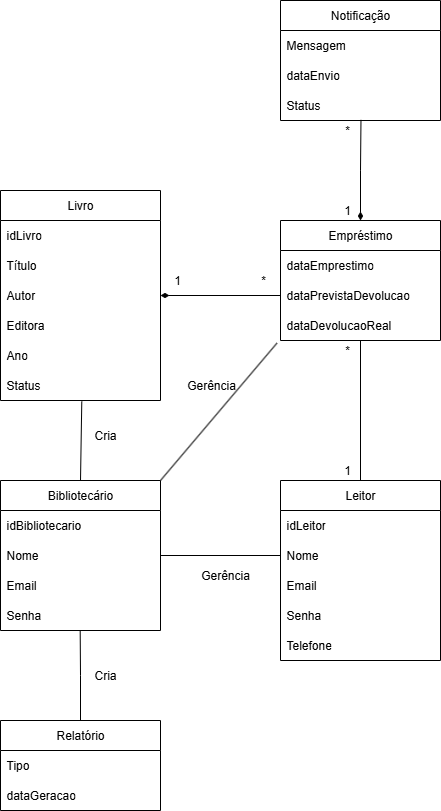

The diagram above was exported from draw.io. Its source (the exported page's mxGraphModel, read from the mxfile embedded in the PNG):
<mxGraphModel dx="1042" dy="1736" grid="1" gridSize="10" guides="1" tooltips="1" connect="1" arrows="1" fold="1" page="1" pageScale="1" pageWidth="827" pageHeight="1169" math="0" shadow="0">
  <root>
    <mxCell id="0" />
    <mxCell id="1" parent="0" />
    <mxCell id="KfrFf84Sq0EnQc2PsziQ-32" style="edgeStyle=orthogonalEdgeStyle;rounded=0;orthogonalLoop=1;jettySize=auto;html=1;exitX=0.5;exitY=0;exitDx=0;exitDy=0;entryX=0.5;entryY=1;entryDx=0;entryDy=0;endArrow=none;endFill=0;" parent="1" source="KfrFf84Sq0EnQc2PsziQ-1" target="KfrFf84Sq0EnQc2PsziQ-20" edge="1">
      <mxGeometry relative="1" as="geometry" />
    </mxCell>
    <mxCell id="KfrFf84Sq0EnQc2PsziQ-1" value="Leitor" style="swimlane;fontStyle=0;childLayout=stackLayout;horizontal=1;startSize=30;horizontalStack=0;resizeParent=1;resizeParentMax=0;resizeLast=0;collapsible=1;marginBottom=0;whiteSpace=wrap;html=1;" parent="1" vertex="1">
      <mxGeometry x="640" y="160" width="160" height="180" as="geometry" />
    </mxCell>
    <mxCell id="KfrFf84Sq0EnQc2PsziQ-3" value="idLeitor" style="text;strokeColor=none;fillColor=none;align=left;verticalAlign=middle;spacingLeft=4;spacingRight=4;overflow=hidden;points=[[0,0.5],[1,0.5]];portConstraint=eastwest;rotatable=0;whiteSpace=wrap;html=1;" parent="KfrFf84Sq0EnQc2PsziQ-1" vertex="1">
      <mxGeometry y="30" width="160" height="30" as="geometry" />
    </mxCell>
    <mxCell id="KfrFf84Sq0EnQc2PsziQ-4" value="Nome" style="text;strokeColor=none;fillColor=none;align=left;verticalAlign=middle;spacingLeft=4;spacingRight=4;overflow=hidden;points=[[0,0.5],[1,0.5]];portConstraint=eastwest;rotatable=0;whiteSpace=wrap;html=1;" parent="KfrFf84Sq0EnQc2PsziQ-1" vertex="1">
      <mxGeometry y="60" width="160" height="30" as="geometry" />
    </mxCell>
    <mxCell id="KfrFf84Sq0EnQc2PsziQ-5" value="Email" style="text;strokeColor=none;fillColor=none;align=left;verticalAlign=middle;spacingLeft=4;spacingRight=4;overflow=hidden;points=[[0,0.5],[1,0.5]];portConstraint=eastwest;rotatable=0;whiteSpace=wrap;html=1;" parent="KfrFf84Sq0EnQc2PsziQ-1" vertex="1">
      <mxGeometry y="90" width="160" height="30" as="geometry" />
    </mxCell>
    <mxCell id="EbhZf7liKFkgPDr3pc9r-1" value="Senha" style="text;strokeColor=none;fillColor=none;align=left;verticalAlign=middle;spacingLeft=4;spacingRight=4;overflow=hidden;points=[[0,0.5],[1,0.5]];portConstraint=eastwest;rotatable=0;whiteSpace=wrap;html=1;" vertex="1" parent="KfrFf84Sq0EnQc2PsziQ-1">
      <mxGeometry y="120" width="160" height="30" as="geometry" />
    </mxCell>
    <mxCell id="KfrFf84Sq0EnQc2PsziQ-6" value="Telefone" style="text;strokeColor=none;fillColor=none;align=left;verticalAlign=middle;spacingLeft=4;spacingRight=4;overflow=hidden;points=[[0,0.5],[1,0.5]];portConstraint=eastwest;rotatable=0;whiteSpace=wrap;html=1;" parent="KfrFf84Sq0EnQc2PsziQ-1" vertex="1">
      <mxGeometry y="150" width="160" height="30" as="geometry" />
    </mxCell>
    <mxCell id="KfrFf84Sq0EnQc2PsziQ-7" value="Bibliotecário" style="swimlane;fontStyle=0;childLayout=stackLayout;horizontal=1;startSize=30;horizontalStack=0;resizeParent=1;resizeParentMax=0;resizeLast=0;collapsible=1;marginBottom=0;whiteSpace=wrap;html=1;" parent="1" vertex="1">
      <mxGeometry x="360" y="160" width="160" height="150" as="geometry" />
    </mxCell>
    <mxCell id="KfrFf84Sq0EnQc2PsziQ-8" value="idBibliotecario" style="text;strokeColor=none;fillColor=none;align=left;verticalAlign=middle;spacingLeft=4;spacingRight=4;overflow=hidden;points=[[0,0.5],[1,0.5]];portConstraint=eastwest;rotatable=0;whiteSpace=wrap;html=1;" parent="KfrFf84Sq0EnQc2PsziQ-7" vertex="1">
      <mxGeometry y="30" width="160" height="30" as="geometry" />
    </mxCell>
    <mxCell id="KfrFf84Sq0EnQc2PsziQ-9" value="Nome" style="text;strokeColor=none;fillColor=none;align=left;verticalAlign=middle;spacingLeft=4;spacingRight=4;overflow=hidden;points=[[0,0.5],[1,0.5]];portConstraint=eastwest;rotatable=0;whiteSpace=wrap;html=1;" parent="KfrFf84Sq0EnQc2PsziQ-7" vertex="1">
      <mxGeometry y="60" width="160" height="30" as="geometry" />
    </mxCell>
    <mxCell id="EbhZf7liKFkgPDr3pc9r-3" value="Email" style="text;strokeColor=none;fillColor=none;align=left;verticalAlign=middle;spacingLeft=4;spacingRight=4;overflow=hidden;points=[[0,0.5],[1,0.5]];portConstraint=eastwest;rotatable=0;whiteSpace=wrap;html=1;" vertex="1" parent="KfrFf84Sq0EnQc2PsziQ-7">
      <mxGeometry y="90" width="160" height="30" as="geometry" />
    </mxCell>
    <mxCell id="KfrFf84Sq0EnQc2PsziQ-12" value="Senha" style="text;strokeColor=none;fillColor=none;align=left;verticalAlign=middle;spacingLeft=4;spacingRight=4;overflow=hidden;points=[[0,0.5],[1,0.5]];portConstraint=eastwest;rotatable=0;whiteSpace=wrap;html=1;" parent="KfrFf84Sq0EnQc2PsziQ-7" vertex="1">
      <mxGeometry y="120" width="160" height="30" as="geometry" />
    </mxCell>
    <mxCell id="KfrFf84Sq0EnQc2PsziQ-13" value="Livro" style="swimlane;fontStyle=0;childLayout=stackLayout;horizontal=1;startSize=30;horizontalStack=0;resizeParent=1;resizeParentMax=0;resizeLast=0;collapsible=1;marginBottom=0;whiteSpace=wrap;html=1;" parent="1" vertex="1">
      <mxGeometry x="360" y="-130" width="160" height="210" as="geometry" />
    </mxCell>
    <mxCell id="KfrFf84Sq0EnQc2PsziQ-14" value="idLivro" style="text;strokeColor=none;fillColor=none;align=left;verticalAlign=middle;spacingLeft=4;spacingRight=4;overflow=hidden;points=[[0,0.5],[1,0.5]];portConstraint=eastwest;rotatable=0;whiteSpace=wrap;html=1;" parent="KfrFf84Sq0EnQc2PsziQ-13" vertex="1">
      <mxGeometry y="30" width="160" height="30" as="geometry" />
    </mxCell>
    <mxCell id="KfrFf84Sq0EnQc2PsziQ-15" value="Título" style="text;strokeColor=none;fillColor=none;align=left;verticalAlign=middle;spacingLeft=4;spacingRight=4;overflow=hidden;points=[[0,0.5],[1,0.5]];portConstraint=eastwest;rotatable=0;whiteSpace=wrap;html=1;" parent="KfrFf84Sq0EnQc2PsziQ-13" vertex="1">
      <mxGeometry y="60" width="160" height="30" as="geometry" />
    </mxCell>
    <mxCell id="KfrFf84Sq0EnQc2PsziQ-16" value="Autor" style="text;strokeColor=none;fillColor=none;align=left;verticalAlign=middle;spacingLeft=4;spacingRight=4;overflow=hidden;points=[[0,0.5],[1,0.5]];portConstraint=eastwest;rotatable=0;whiteSpace=wrap;html=1;" parent="KfrFf84Sq0EnQc2PsziQ-13" vertex="1">
      <mxGeometry y="90" width="160" height="30" as="geometry" />
    </mxCell>
    <mxCell id="KfrFf84Sq0EnQc2PsziQ-17" value="Editora" style="text;strokeColor=none;fillColor=none;align=left;verticalAlign=middle;spacingLeft=4;spacingRight=4;overflow=hidden;points=[[0,0.5],[1,0.5]];portConstraint=eastwest;rotatable=0;whiteSpace=wrap;html=1;" parent="KfrFf84Sq0EnQc2PsziQ-13" vertex="1">
      <mxGeometry y="120" width="160" height="30" as="geometry" />
    </mxCell>
    <mxCell id="KfrFf84Sq0EnQc2PsziQ-18" value="Ano" style="text;strokeColor=none;fillColor=none;align=left;verticalAlign=middle;spacingLeft=4;spacingRight=4;overflow=hidden;points=[[0,0.5],[1,0.5]];portConstraint=eastwest;rotatable=0;whiteSpace=wrap;html=1;" parent="KfrFf84Sq0EnQc2PsziQ-13" vertex="1">
      <mxGeometry y="150" width="160" height="30" as="geometry" />
    </mxCell>
    <mxCell id="KfrFf84Sq0EnQc2PsziQ-19" value="Status" style="text;strokeColor=none;fillColor=none;align=left;verticalAlign=middle;spacingLeft=4;spacingRight=4;overflow=hidden;points=[[0,0.5],[1,0.5]];portConstraint=eastwest;rotatable=0;whiteSpace=wrap;html=1;" parent="KfrFf84Sq0EnQc2PsziQ-13" vertex="1">
      <mxGeometry y="180" width="160" height="30" as="geometry" />
    </mxCell>
    <mxCell id="KfrFf84Sq0EnQc2PsziQ-20" value="Empréstimo" style="swimlane;fontStyle=0;childLayout=stackLayout;horizontal=1;startSize=30;horizontalStack=0;resizeParent=1;resizeParentMax=0;resizeLast=0;collapsible=1;marginBottom=0;whiteSpace=wrap;html=1;" parent="1" vertex="1">
      <mxGeometry x="640" y="-100" width="160" height="120" as="geometry" />
    </mxCell>
    <mxCell id="KfrFf84Sq0EnQc2PsziQ-21" value="dataEmprestimo" style="text;strokeColor=none;fillColor=none;align=left;verticalAlign=middle;spacingLeft=4;spacingRight=4;overflow=hidden;points=[[0,0.5],[1,0.5]];portConstraint=eastwest;rotatable=0;whiteSpace=wrap;html=1;" parent="KfrFf84Sq0EnQc2PsziQ-20" vertex="1">
      <mxGeometry y="30" width="160" height="30" as="geometry" />
    </mxCell>
    <mxCell id="KfrFf84Sq0EnQc2PsziQ-22" value="dataPrevistaDevolucao" style="text;strokeColor=none;fillColor=none;align=left;verticalAlign=middle;spacingLeft=4;spacingRight=4;overflow=hidden;points=[[0,0.5],[1,0.5]];portConstraint=eastwest;rotatable=0;whiteSpace=wrap;html=1;" parent="KfrFf84Sq0EnQc2PsziQ-20" vertex="1">
      <mxGeometry y="60" width="160" height="30" as="geometry" />
    </mxCell>
    <mxCell id="KfrFf84Sq0EnQc2PsziQ-23" value="dataDevolucaoReal" style="text;strokeColor=none;fillColor=none;align=left;verticalAlign=middle;spacingLeft=4;spacingRight=4;overflow=hidden;points=[[0,0.5],[1,0.5]];portConstraint=eastwest;rotatable=0;whiteSpace=wrap;html=1;" parent="KfrFf84Sq0EnQc2PsziQ-20" vertex="1">
      <mxGeometry y="90" width="160" height="30" as="geometry" />
    </mxCell>
    <mxCell id="KfrFf84Sq0EnQc2PsziQ-24" value="Notificação" style="swimlane;fontStyle=0;childLayout=stackLayout;horizontal=1;startSize=30;horizontalStack=0;resizeParent=1;resizeParentMax=0;resizeLast=0;collapsible=1;marginBottom=0;whiteSpace=wrap;html=1;" parent="1" vertex="1">
      <mxGeometry x="640" y="-320" width="160" height="120" as="geometry" />
    </mxCell>
    <mxCell id="KfrFf84Sq0EnQc2PsziQ-25" value="Mensagem" style="text;strokeColor=none;fillColor=none;align=left;verticalAlign=middle;spacingLeft=4;spacingRight=4;overflow=hidden;points=[[0,0.5],[1,0.5]];portConstraint=eastwest;rotatable=0;whiteSpace=wrap;html=1;" parent="KfrFf84Sq0EnQc2PsziQ-24" vertex="1">
      <mxGeometry y="30" width="160" height="30" as="geometry" />
    </mxCell>
    <mxCell id="KfrFf84Sq0EnQc2PsziQ-26" value="dataEnvio" style="text;strokeColor=none;fillColor=none;align=left;verticalAlign=middle;spacingLeft=4;spacingRight=4;overflow=hidden;points=[[0,0.5],[1,0.5]];portConstraint=eastwest;rotatable=0;whiteSpace=wrap;html=1;" parent="KfrFf84Sq0EnQc2PsziQ-24" vertex="1">
      <mxGeometry y="60" width="160" height="30" as="geometry" />
    </mxCell>
    <mxCell id="KfrFf84Sq0EnQc2PsziQ-27" value="Status" style="text;strokeColor=none;fillColor=none;align=left;verticalAlign=middle;spacingLeft=4;spacingRight=4;overflow=hidden;points=[[0,0.5],[1,0.5]];portConstraint=eastwest;rotatable=0;whiteSpace=wrap;html=1;" parent="KfrFf84Sq0EnQc2PsziQ-24" vertex="1">
      <mxGeometry y="90" width="160" height="30" as="geometry" />
    </mxCell>
    <mxCell id="KfrFf84Sq0EnQc2PsziQ-28" value="Relatório" style="swimlane;fontStyle=0;childLayout=stackLayout;horizontal=1;startSize=30;horizontalStack=0;resizeParent=1;resizeParentMax=0;resizeLast=0;collapsible=1;marginBottom=0;whiteSpace=wrap;html=1;" parent="1" vertex="1">
      <mxGeometry x="360" y="400" width="160" height="90" as="geometry" />
    </mxCell>
    <mxCell id="KfrFf84Sq0EnQc2PsziQ-29" value="Tipo" style="text;strokeColor=none;fillColor=none;align=left;verticalAlign=middle;spacingLeft=4;spacingRight=4;overflow=hidden;points=[[0,0.5],[1,0.5]];portConstraint=eastwest;rotatable=0;whiteSpace=wrap;html=1;" parent="KfrFf84Sq0EnQc2PsziQ-28" vertex="1">
      <mxGeometry y="30" width="160" height="30" as="geometry" />
    </mxCell>
    <mxCell id="KfrFf84Sq0EnQc2PsziQ-30" value="dataGeracao" style="text;strokeColor=none;fillColor=none;align=left;verticalAlign=middle;spacingLeft=4;spacingRight=4;overflow=hidden;points=[[0,0.5],[1,0.5]];portConstraint=eastwest;rotatable=0;whiteSpace=wrap;html=1;" parent="KfrFf84Sq0EnQc2PsziQ-28" vertex="1">
      <mxGeometry y="60" width="160" height="30" as="geometry" />
    </mxCell>
    <mxCell id="KfrFf84Sq0EnQc2PsziQ-33" style="edgeStyle=orthogonalEdgeStyle;rounded=0;orthogonalLoop=1;jettySize=auto;html=1;exitX=1;exitY=0.5;exitDx=0;exitDy=0;entryX=0;entryY=0.5;entryDx=0;entryDy=0;startArrow=none;startFill=0;endArrow=none;endFill=0;" parent="1" source="KfrFf84Sq0EnQc2PsziQ-9" target="KfrFf84Sq0EnQc2PsziQ-4" edge="1">
      <mxGeometry relative="1" as="geometry" />
    </mxCell>
    <mxCell id="KfrFf84Sq0EnQc2PsziQ-34" style="edgeStyle=orthogonalEdgeStyle;rounded=0;orthogonalLoop=1;jettySize=auto;html=1;exitX=0.5;exitY=0;exitDx=0;exitDy=0;entryX=0.498;entryY=0.993;entryDx=0;entryDy=0;entryPerimeter=0;endArrow=none;endFill=0;" parent="1" source="KfrFf84Sq0EnQc2PsziQ-28" target="KfrFf84Sq0EnQc2PsziQ-12" edge="1">
      <mxGeometry relative="1" as="geometry" />
    </mxCell>
    <mxCell id="KfrFf84Sq0EnQc2PsziQ-35" style="rounded=0;orthogonalLoop=1;jettySize=auto;html=1;exitX=1;exitY=0;exitDx=0;exitDy=0;entryX=-0.022;entryY=1.087;entryDx=0;entryDy=0;entryPerimeter=0;endArrow=none;endFill=0;" parent="1" source="KfrFf84Sq0EnQc2PsziQ-7" target="KfrFf84Sq0EnQc2PsziQ-23" edge="1">
      <mxGeometry relative="1" as="geometry" />
    </mxCell>
    <mxCell id="KfrFf84Sq0EnQc2PsziQ-36" style="edgeStyle=orthogonalEdgeStyle;rounded=0;orthogonalLoop=1;jettySize=auto;html=1;exitX=1;exitY=0.5;exitDx=0;exitDy=0;entryX=0;entryY=0.5;entryDx=0;entryDy=0;endArrow=none;endFill=0;startArrow=diamondThin;startFill=1;" parent="1" source="KfrFf84Sq0EnQc2PsziQ-16" target="KfrFf84Sq0EnQc2PsziQ-22" edge="1">
      <mxGeometry relative="1" as="geometry" />
    </mxCell>
    <mxCell id="KfrFf84Sq0EnQc2PsziQ-37" style="rounded=0;orthogonalLoop=1;jettySize=auto;html=1;exitX=0.5;exitY=0;exitDx=0;exitDy=0;entryX=0.508;entryY=1.033;entryDx=0;entryDy=0;entryPerimeter=0;endArrow=none;endFill=0;" parent="1" source="KfrFf84Sq0EnQc2PsziQ-7" target="KfrFf84Sq0EnQc2PsziQ-19" edge="1">
      <mxGeometry relative="1" as="geometry" />
    </mxCell>
    <mxCell id="KfrFf84Sq0EnQc2PsziQ-39" value="1" style="text;html=1;align=center;verticalAlign=middle;whiteSpace=wrap;rounded=0;" parent="1" vertex="1">
      <mxGeometry x="690" y="140" width="34" height="20" as="geometry" />
    </mxCell>
    <mxCell id="KfrFf84Sq0EnQc2PsziQ-41" value="*" style="text;html=1;align=center;verticalAlign=middle;whiteSpace=wrap;rounded=0;" parent="1" vertex="1">
      <mxGeometry x="690" y="20" width="34" height="20" as="geometry" />
    </mxCell>
    <mxCell id="KfrFf84Sq0EnQc2PsziQ-43" value="1" style="text;html=1;align=center;verticalAlign=middle;whiteSpace=wrap;rounded=0;" parent="1" vertex="1">
      <mxGeometry x="520" y="-50" width="34" height="20" as="geometry" />
    </mxCell>
    <mxCell id="KfrFf84Sq0EnQc2PsziQ-44" style="edgeStyle=orthogonalEdgeStyle;rounded=0;orthogonalLoop=1;jettySize=auto;html=1;exitX=0.5;exitY=0;exitDx=0;exitDy=0;entryX=0.503;entryY=0.98;entryDx=0;entryDy=0;entryPerimeter=0;endArrow=none;endFill=0;startArrow=diamondThin;startFill=1;" parent="1" source="KfrFf84Sq0EnQc2PsziQ-20" target="KfrFf84Sq0EnQc2PsziQ-27" edge="1">
      <mxGeometry relative="1" as="geometry" />
    </mxCell>
    <mxCell id="KfrFf84Sq0EnQc2PsziQ-45" value="*" style="text;html=1;align=center;verticalAlign=middle;whiteSpace=wrap;rounded=0;" parent="1" vertex="1">
      <mxGeometry x="606" y="-50" width="34" height="20" as="geometry" />
    </mxCell>
    <mxCell id="KfrFf84Sq0EnQc2PsziQ-46" value="1" style="text;html=1;align=center;verticalAlign=middle;whiteSpace=wrap;rounded=0;" parent="1" vertex="1">
      <mxGeometry x="690" y="-120" width="34" height="20" as="geometry" />
    </mxCell>
    <mxCell id="KfrFf84Sq0EnQc2PsziQ-47" value="*" style="text;html=1;align=center;verticalAlign=middle;whiteSpace=wrap;rounded=0;" parent="1" vertex="1">
      <mxGeometry x="690" y="-200" width="34" height="20" as="geometry" />
    </mxCell>
    <mxCell id="KfrFf84Sq0EnQc2PsziQ-49" value="Cria" style="text;html=1;align=center;verticalAlign=middle;whiteSpace=wrap;rounded=0;" parent="1" vertex="1">
      <mxGeometry x="430" y="340" width="70" height="30" as="geometry" />
    </mxCell>
    <mxCell id="KfrFf84Sq0EnQc2PsziQ-50" value="Gerência" style="text;html=1;align=center;verticalAlign=middle;whiteSpace=wrap;rounded=0;" parent="1" vertex="1">
      <mxGeometry x="550" y="240" width="70" height="30" as="geometry" />
    </mxCell>
    <mxCell id="KfrFf84Sq0EnQc2PsziQ-51" value="Gerência" style="text;html=1;align=center;verticalAlign=middle;whiteSpace=wrap;rounded=0;" parent="1" vertex="1">
      <mxGeometry x="536" y="50" width="70" height="30" as="geometry" />
    </mxCell>
    <mxCell id="KfrFf84Sq0EnQc2PsziQ-53" value="Cria" style="text;html=1;align=center;verticalAlign=middle;whiteSpace=wrap;rounded=0;" parent="1" vertex="1">
      <mxGeometry x="430" y="100" width="70" height="30" as="geometry" />
    </mxCell>
  </root>
</mxGraphModel>